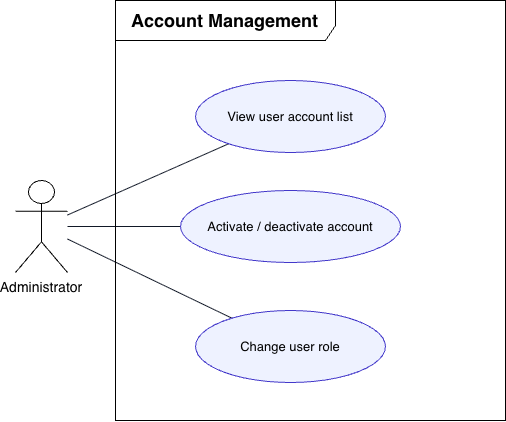

The diagram above was exported from draw.io. Its source (the exported page's mxGraphModel, read from the mxfile embedded in the PNG):
<mxGraphModel dx="1107" dy="771" grid="1" gridSize="10" guides="1" tooltips="1" connect="1" arrows="1" fold="1" page="1" pageScale="1" pageWidth="1600" pageHeight="1000" math="0" shadow="0">
  <root>
    <mxCell id="0" />
    <mxCell id="1" parent="0" />
    <mxCell id="admin" parent="1" style="shape=umlActor;verticalLabelPosition=bottom;verticalAlign=top;html=1;outlineConnect=0;whiteSpace=wrap;fontSize=14;" value="Administrator" vertex="1">
      <mxGeometry height="92" width="52" x="100" y="290" as="geometry" />
    </mxCell>
    <mxCell id="e2" edge="1" parent="1" source="admin" style="endArrow=none;html=1;rounded=0;strokeColor=#111827;" target="view" value="">
      <mxGeometry relative="1" as="geometry" />
    </mxCell>
    <mxCell id="e4" edge="1" parent="1" source="admin" style="endArrow=none;html=1;rounded=0;strokeColor=#111827;" target="role" value="">
      <mxGeometry relative="1" as="geometry" />
    </mxCell>
    <mxCell id="e5" edge="1" parent="1" source="admin" style="endArrow=none;html=1;rounded=0;strokeColor=#111827;" target="status" value="">
      <mxGeometry relative="1" as="geometry" />
    </mxCell>
    <mxCell id="XkkcqNmFiQKbOlLewlOS-2" parent="1" style="shape=umlFrame;whiteSpace=wrap;html=1;pointerEvents=0;recursiveResize=0;container=1;collapsible=0;width=220;height=40;" value="&lt;b&gt;&lt;font style=&quot;font-size: 18px;&quot;&gt;Account Management&lt;/font&gt;&lt;/b&gt;" vertex="1">
      <mxGeometry height="420" width="390" x="200" y="110" as="geometry" />
    </mxCell>
    <mxCell id="role" parent="XkkcqNmFiQKbOlLewlOS-2" style="ellipse;whiteSpace=wrap;html=1;fillColor=#eef2ff;strokeColor=#4338ca;fontSize=13;" value="Change user role" vertex="1">
      <mxGeometry height="72" width="190" x="80" y="310" as="geometry" />
    </mxCell>
    <mxCell id="status" parent="XkkcqNmFiQKbOlLewlOS-2" style="ellipse;whiteSpace=wrap;html=1;fillColor=#eef2ff;strokeColor=#4338ca;fontSize=13;" value="Activate / deactivate account" vertex="1">
      <mxGeometry height="72" width="220" x="65" y="190" as="geometry" />
    </mxCell>
    <mxCell id="view" parent="XkkcqNmFiQKbOlLewlOS-2" style="ellipse;whiteSpace=wrap;html=1;fillColor=#eef2ff;strokeColor=#4338ca;fontSize=13;" value="View user account list" vertex="1">
      <mxGeometry height="72" width="190" x="80" y="80" as="geometry" />
    </mxCell>
  </root>
</mxGraphModel>